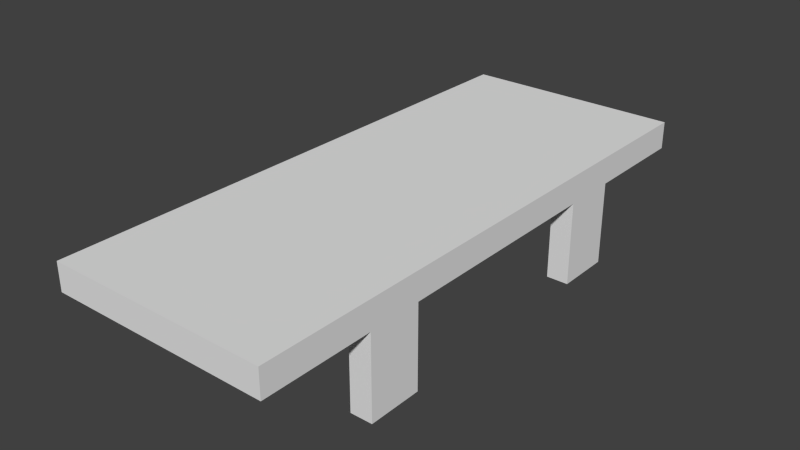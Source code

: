 # Source: endlessrunner.blend  (saved by Blender 2.76.0; exported with 4.5.12 LTS)
import bpy
from mathutils import Matrix  # noqa: F401  (used for matrix-valued properties, if any)

bpy.ops.wm.read_factory_settings(use_empty=True)
scene = bpy.context.scene
scene.name = 'Scene'

# ---- collections
col_collection_1 = bpy.data.collections.new('Collection 1'); scene.collection.children.link(col_collection_1)
col_collection_2 = bpy.data.collections.new('Collection 2'); scene.collection.children.link(col_collection_2)
col_collection_2.hide_render = True
col_collection_2.hide_viewport = True

# ---- world
world_world = bpy.data.worlds.new('World'); scene.world = world_world
world_world.color = (0.05088, 0.05088, 0.05088)
world_world.use_sun_shadow = False
world_world.sun_shadow_jitter_overblur = 0.0
world_world.cycles.sampling_method = 'MANUAL'
world_world.cycles.sample_map_resolution = 256

# ---- meshes
me_cube_001 = bpy.data.meshes.new('Cube.001')
me_cube_001.from_pydata([(3.2, -10.0, -1.544e-05), (3.2, 10.0, -1.0), (3.2, -10.0, -1.0), (3.2, 10.0, -1.544e-05), (4.0, -10.0, -1.0), (4.0, -10.0, -1.544e-05), (4.0, 10.0, -1.0), (4.0, 10.0, -1.544e-05), (0.0, 10.0, -1.544e-05), (0.0, 10.0, -1.0), (0.0, -10.0, -1.544e-05), (0.0, -10.0, -1.0), (3.2, -6.004, -1.0), (4.0, -6.004, -1.544e-05), (4.0, -6.004, -1.0), (3.2, -6.004, -1.544e-05), (0.0, -6.004, -1.544e-05), (0.0, -6.004, -1.0), (4.0, 6.035, -1.0), (3.2, 6.035, -1.0), (4.0, 6.035, -1.544e-05), (3.2, 6.035, -1.544e-05), (0.0, 6.035, -1.544e-05), (0.0, 6.035, -1.0), (3.2, 4.012, -1.0), (3.2, -4.007, -1.0), (4.0, 4.012, -1.544e-05), (4.0, -4.007, -1.544e-05), (3.2, 4.012, -1.544e-05), (3.2, -4.007, -1.544e-05), (0.0, 4.012, -1.544e-05), (0.0, -4.007, -1.544e-05), (0.0, 4.012, -1.0), (0.0, -4.007, -1.0), (4.0, -4.007, -1.0), (4.0, 4.012, -1.0), (4.0, 4.012, -4.017), (4.0, 6.035, -4.017), (3.2, 6.035, -4.017), (3.2, 4.012, -4.017), (3.2, -4.007, -4.01), (3.2, -6.004, -4.01), (4.0, -6.004, -4.01), (4.0, -4.007, -4.01)], [], [(8, 3, 1, 9), (3, 7, 6, 1), (13, 5, 4, 14), (11, 17, 12, 2), (19, 1, 6, 18), (20, 7, 3, 21), (21, 3, 8, 22), (23, 9, 1, 19), (0, 10, 11, 2), (5, 0, 2, 4), (0, 15, 16, 10), (5, 13, 15, 0), (2, 12, 14, 4), (27, 13, 14, 34), (7, 20, 18, 6), (32, 23, 19, 24), (28, 21, 22, 30), (26, 20, 21, 28), (19, 18, 37, 38), (25, 34, 43, 40), (25, 24, 35, 34), (13, 27, 29, 15), (27, 26, 28, 29), (15, 29, 31, 16), (29, 28, 30, 31), (17, 33, 25, 12), (33, 32, 24, 25), (20, 26, 35, 18), (26, 27, 34, 35), (39, 38, 37, 36), (35, 24, 39, 36), (18, 35, 36, 37), (24, 19, 38, 39), (41, 40, 43, 42), (34, 14, 42, 43), (12, 25, 40, 41), (14, 12, 41, 42)])
_uv = me_cube_001.uv_layers.new(name='UVMap')
_uv.uv.foreach_set('vector', [0.998, 0.2216, 0.8837, 0.2216, 0.8837, 0.1859, 0.998, 0.1859, 0.8837, 0.2216, 0.8551, 0.2216, 0.8551, 0.1859, 0.8837, 0.1859, 0.2836, 0.2216, 0.1409, 0.2216, 0.1409, 0.1859, 0.2836, 0.1859, 0.1409, 0.04303, 0.2836, 0.04303, 0.2836, 0.1573, 0.1409, 0.1573, 0.7136, 0.1573, 0.8551, 0.1573, 0.8551, 0.1859, 0.7136, 0.1859, 0.8037, 0.3223, 1.002, 0.3223, 1.002, 0.3623, 0.8037, 0.3623, 0.8037, 0.3623, 1.002, 0.3623, 1.002, 0.5223, 0.8037, 0.5223, 0.7136, 0.04303, 0.8551, 0.04303, 0.8551, 0.1573, 0.7136, 0.1573, 0.1124, 0.2216, -0.001896, 0.2216, -0.001896, 0.1859, 0.1124, 0.1859, 0.1409, 0.2216, 0.1124, 0.2216, 0.1124, 0.1859, 0.1409, 0.1859, 0.001998, 0.3623, 0.2018, 0.3623, 0.2018, 0.5223, 0.001998, 0.5223, 0.001998, 0.3223, 0.2018, 0.3223, 0.2018, 0.3623, 0.001998, 0.3623, 0.1409, 0.1573, 0.2836, 0.1573, 0.2836, 0.1859, 0.1409, 0.1859, 0.355, 0.2216, 0.2836, 0.2216, 0.2836, 0.1859, 0.355, 0.1859, 0.8551, 0.2216, 0.7136, 0.2216, 0.7136, 0.1859, 0.8551, 0.1859, 0.6413, 0.04303, 0.7136, 0.04303, 0.7136, 0.1573, 0.6413, 0.1573, 0.7025, 0.3623, 0.8037, 0.3623, 0.8037, 0.5223, 0.7025, 0.5223, 0.7025, 0.3223, 0.8037, 0.3223, 0.8037, 0.3623, 0.7025, 0.3623, 0.9734, 0.9647, 0.9167, 0.9647, 0.9167, 0.751, 0.9734, 0.751, 0.4324, 0.9585, 0.3752, 0.9585, 0.3752, 0.7433, 0.4324, 0.7433, 0.355, 0.1573, 0.6413, 0.1573, 0.6413, 0.1859, 0.355, 0.1859, 0.2018, 0.3223, 0.3016, 0.3223, 0.3016, 0.3623, 0.2018, 0.3623, 0.3016, 0.3223, 0.7025, 0.3223, 0.7025, 0.3623, 0.3016, 0.3623, 0.2018, 0.3623, 0.3016, 0.3623, 0.3016, 0.5223, 0.2018, 0.5223, 0.3016, 0.3623, 0.7025, 0.3623, 0.7025, 0.5223, 0.3016, 0.5223, 0.2836, 0.04303, 0.355, 0.04303, 0.355, 0.1573, 0.2836, 0.1573, 0.355, 0.04303, 0.6413, 0.04303, 0.6413, 0.1573, 0.355, 0.1573, 0.7136, 0.2216, 0.6413, 0.2216, 0.6413, 0.1859, 0.7136, 0.1859, 0.6413, 0.2216, 0.355, 0.2216, 0.355, 0.1859, 0.6413, 0.1859, 0.7168, 0.751, 0.7168, 0.6077, 0.7734, 0.6077, 0.7734, 0.751, 0.7734, 0.9647, 0.7168, 0.9647, 0.7168, 0.751, 0.7734, 0.751, 0.9167, 0.9647, 0.7734, 0.9647, 0.7734, 0.751, 0.9167, 0.751, 0.7168, 0.9647, 0.5735, 0.9647, 0.5735, 0.751, 0.7168, 0.751, 0.1752, 0.7433, 0.1752, 0.6006, 0.2324, 0.6006, 0.2324, 0.7433, 0.3752, 0.9585, 0.2324, 0.9585, 0.2324, 0.7433, 0.3752, 0.7433, 0.1752, 0.9585, 0.03246, 0.9585, 0.03246, 0.7433, 0.1752, 0.7433, 0.2324, 0.9585, 0.1752, 0.9585, 0.1752, 0.7433, 0.2324, 0.7433])
me_cube_001.use_remesh_preserve_volume = False
me_cube_001.use_remesh_preserve_attributes = False
me_cube_001.use_mirror_vertex_groups = False
me_cube_001.update()
me_cylinder = bpy.data.meshes.new('Cylinder')
me_cylinder.from_pydata([(0.0, 10.0, 0.6), (0.03827, 10.0, 0.5924), (0.07071, 10.0, 0.5707), (0.09239, 10.0, 0.5383), (0.1, 10.0, 0.5), (0.09239, 10.0, 0.4617), (0.07071, 10.0, 0.4293), (0.03827, 10.0, 0.4076), (1.51e-08, 10.0, 0.4), (-0.03827, 10.0, 0.4076), (-0.07071, 10.0, 0.4293), (-0.09239, 10.0, 0.4617), (-0.1, 10.0, 0.5), (-0.09239, 10.0, 0.5383), (-0.07071, 10.0, 0.5707), (-0.03827, 10.0, 0.5924), (0.0, -2.623e-08, 0.6), (0.03827, -2.589e-08, 0.5924), (0.07071, -2.495e-08, 0.5707), (0.09239, -2.353e-08, 0.5383), (0.1, -2.186e-08, 0.5), (0.09239, -2.018e-08, 0.4617), (0.07071, -1.876e-08, 0.4293), (0.03827, -1.782e-08, 0.4076), (1.51e-08, -1.748e-08, 0.4), (-0.03827, -1.782e-08, 0.4076), (-0.07071, -1.876e-08, 0.4293), (-0.09239, -2.018e-08, 0.4617), (-0.1, -2.186e-08, 0.5), (-0.09239, -2.353e-08, 0.5383), (-0.07071, -2.495e-08, 0.5707), (-0.03827, -2.589e-08, 0.5924), (0.0, 5.2, 1.868e-08), (0.0, 5.2, 1.0), (0.07654, 5.185, 1.802e-08), (0.07654, 5.185, 1.0), (0.1414, 5.141, 1.612e-08), (0.1414, 5.141, 1.0), (0.1848, 5.077, 1.329e-08), (0.1848, 5.077, 1.0), (0.2, 5.0, 9.941e-09), (0.2, 5.0, 1.0), (0.1848, 4.923, 6.595e-09), (0.1848, 4.923, 1.0), (0.1414, 4.859, 3.759e-09), (0.1414, 4.859, 1.0), (0.07654, 4.815, 1.864e-09), (0.07654, 4.815, 1.0), (3.02e-08, 4.8, 1.198e-09), (3.02e-08, 4.8, 1.0), (-0.07654, 4.815, 1.864e-09), (-0.07654, 4.815, 1.0), (-0.1414, 4.859, 3.759e-09), (-0.1414, 4.859, 1.0), (-0.1848, 4.923, 6.595e-09), (-0.1848, 4.923, 1.0), (-0.2, 5.0, 9.941e-09), (-0.2, 5.0, 1.0), (-0.1848, 5.077, 1.329e-08), (-0.1848, 5.077, 1.0), (-0.1414, 5.141, 1.612e-08), (-0.1414, 5.141, 1.0), (-0.07654, 5.185, 1.802e-08), (-0.07654, 5.185, 1.0)], [], [(14, 30, 31, 15), (15, 31, 16, 0), (13, 29, 30, 14), (12, 28, 29, 13), (11, 27, 28, 12), (10, 26, 27, 11), (9, 25, 26, 10), (8, 24, 25, 9), (7, 23, 24, 8), (6, 22, 23, 7), (5, 21, 22, 6), (4, 20, 21, 5), (3, 19, 20, 4), (2, 18, 19, 3), (1, 17, 18, 2), (0, 16, 17, 1), (32, 33, 35, 34), (34, 35, 37, 36), (36, 37, 39, 38), (38, 39, 41, 40), (40, 41, 43, 42), (42, 43, 45, 44), (44, 45, 47, 46), (46, 47, 49, 48), (48, 49, 51, 50), (50, 51, 53, 52), (52, 53, 55, 54), (54, 55, 57, 56), (56, 57, 59, 58), (58, 59, 61, 60), (35, 33, 63, 61, 59, 57, 55, 53, 51, 49, 47, 45, 43, 41, 39, 37), (62, 63, 33, 32), (60, 61, 63, 62), (32, 34, 36, 38, 40, 42, 44, 46, 48, 50, 52, 54, 56, 58, 60, 62)])
_uv = me_cylinder.uv_layers.new(name='UVMap')
_uv.uv.foreach_set('vector', [0.9979, 0.06588, 0.0003415, 0.06588, 0.0001971, 0.04847, 0.9978, 0.04847, 0.9978, 0.04847, 0.0001971, 0.04847, 5.278e-05, 0.03106, 0.9976, 0.03106, 0.9981, 0.08329, 0.0004858, 0.08329, 0.0003415, 0.06588, 0.9979, 0.06588, 0.9982, 0.1007, 0.0006302, 0.1007, 0.0004858, 0.08329, 0.9981, 0.08329, 0.9984, 0.1181, 0.0007745, 0.1181, 0.0006302, 0.1007, 0.9982, 0.1007, 0.9985, 0.1355, 0.0009188, 0.1355, 0.0007745, 0.1181, 0.9984, 0.1181, 0.9986, 0.1529, 0.001063, 0.1529, 0.0009188, 0.1355, 0.9985, 0.1355, 0.9988, 0.1703, 0.001208, 0.1703, 0.001063, 0.1529, 0.9986, 0.1529, 0.9989, 0.1878, 0.001352, 0.1878, 0.001208, 0.1703, 0.9988, 0.1703, 0.9991, 0.2052, 0.001496, 0.2052, 0.001352, 0.1878, 0.9989, 0.1878, 0.9992, 0.2226, 0.001641, 0.2226, 0.001496, 0.2052, 0.9991, 0.2052, 0.9994, 0.24, 0.001785, 0.24, 0.001641, 0.2226, 0.9992, 0.2226, 0.9995, 0.2574, 0.001929, 0.2574, 0.001785, 0.24, 0.9994, 0.24, 0.9997, 0.2748, 0.002074, 0.2748, 0.001929, 0.2574, 0.9995, 0.2574, 0.9998, 0.2922, 0.002218, 0.2922, 0.002074, 0.2748, 0.9997, 0.2748, 0.9999, 0.3096, 0.002362, 0.3096, 0.002218, 0.2922, 0.9998, 0.2922, 0.02873, 0.8936, 0.5296, 0.8936, 0.5296, 0.9327, 0.02873, 0.9327, 0.02873, 0.9327, 0.5296, 0.9327, 0.5296, 0.9718, 0.02873, 0.9718, 0.02873, 0.3464, 0.5296, 0.3464, 0.5296, 0.3855, 0.02873, 0.3855, 0.02873, 0.3855, 0.5296, 0.3855, 0.5296, 0.4246, 0.02873, 0.4246, 0.02873, 0.4246, 0.5296, 0.4246, 0.5296, 0.4637, 0.02873, 0.4637, 0.02873, 0.4637, 0.5296, 0.4637, 0.5296, 0.5027, 0.02873, 0.5027, 0.02873, 0.5027, 0.5296, 0.5027, 0.5296, 0.5418, 0.02873, 0.5418, 0.02873, 0.5418, 0.5296, 0.5418, 0.5296, 0.5809, 0.02873, 0.5809, 0.02873, 0.5809, 0.5296, 0.5809, 0.5296, 0.62, 0.02873, 0.62, 0.02873, 0.62, 0.5296, 0.62, 0.5296, 0.6591, 0.02873, 0.6591, 0.02873, 0.6591, 0.5296, 0.6591, 0.5296, 0.6982, 0.02873, 0.6982, 0.02873, 0.6982, 0.5296, 0.6982, 0.5296, 0.7373, 0.02873, 0.7373, 0.02873, 0.7373, 0.5296, 0.7373, 0.5296, 0.7764, 0.02873, 0.7764, 0.02873, 0.7764, 0.5296, 0.7764, 0.5296, 0.8155, 0.02873, 0.8155, 0.6085, 0.7396, 0.5724, 0.7246, 0.5448, 0.697, 0.5298, 0.6609, 0.5298, 0.6218, 0.5448, 0.5857, 0.5724, 0.5581, 0.6085, 0.5431, 0.6476, 0.5431, 0.6837, 0.5581, 0.7114, 0.5857, 0.7263, 0.6218, 0.7263, 0.6609, 0.7114, 0.697, 0.6837, 0.7246, 0.6476, 0.7396, 0.02873, 0.8545, 0.5296, 0.8545, 0.5296, 0.8936, 0.02873, 0.8936, 0.02873, 0.8155, 0.5296, 0.8155, 0.5296, 0.8545, 0.02873, 0.8545, 0.6837, 0.3613, 0.7114, 0.389, 0.7263, 0.4251, 0.7263, 0.4642, 0.7114, 0.5003, 0.6837, 0.5279, 0.6476, 0.5429, 0.6085, 0.5429, 0.5724, 0.5279, 0.5448, 0.5003, 0.5298, 0.4642, 0.5298, 0.4251, 0.5448, 0.389, 0.5724, 0.3613, 0.6085, 0.3464, 0.6476, 0.3464])
me_cylinder.use_remesh_preserve_volume = False
me_cylinder.use_remesh_preserve_attributes = False
me_cylinder.use_mirror_vertex_groups = False
me_cylinder.update()

# ---- objects
ob_bridge = bpy.data.objects.new('Bridge', me_cube_001)
ob_side = bpy.data.objects.new('Side', me_cylinder)

# ---- transforms, parenting, visibility, modifiers, constraints
ob_bridge.location = (0.0, 0.0, 0.0)
ob_bridge.scale = (1.0, 1.0, 1.0)
ob_bridge.lineart.crease_threshold = 0.0
_m = ob_bridge.modifiers.new('Mirror', 'MIRROR')
ob_side.location = (0.0, 0.0, 0.0)
ob_side.lineart.crease_threshold = 0.0
_m = ob_side.modifiers.new('Mirror', 'MIRROR')
_m.use_axis = (False, True, False)

# ---- collection membership
col_collection_1.objects.link(ob_bridge)
col_collection_2.objects.link(ob_side)

# ---- scene / render settings (as saved in the file)
scene.frame_start = 1; scene.frame_end = 250; scene.frame_set(1)
scene.render.engine = 'BLENDER_EEVEE_NEXT'
scene.render.resolution_percentage = 50
scene.render.dither_intensity = 0.0
scene.cycles.use_denoising = False
scene.cycles.samples = 10
scene.cycles.sampling_pattern = 'TABULATED_SOBOL'
scene.cycles.light_sampling_threshold = 0.0
scene.cycles.use_adaptive_sampling = False
scene.cycles.use_light_tree = False
scene.cycles.blur_glossy = 0.0
scene.cycles.pixel_filter_type = 'GAUSSIAN'
scene.cycles.sample_clamp_indirect = 0.0
scene.view_settings.view_transform = 'Standard'
bpy.context.view_layer.update()

# ---- added for rendering (the .blend has no active camera and no usable light): camera, sun
cam_auto = bpy.data.cameras.new('AutoCamera')
cam_auto.lens = 50.0
cam_auto.sensor_width = 36.0
cam_auto.clip_end = 1000.0
ob_auto_camera = bpy.data.objects.new('AutoCamera', cam_auto)
scene.collection.objects.link(ob_auto_camera)
ob_auto_camera.location = (20.4634, -24.5561, 14.8622)
ob_auto_camera.rotation_euler = (1.09748, -7.21219e-08, 0.694738)
scene.camera = ob_auto_camera
light_auto_sun = bpy.data.lights.new('AutoSun', 'SUN')
light_auto_sun.energy = 3.0
light_auto_sun.angle = 0.0523599
ob_auto_sun = bpy.data.objects.new('AutoSun', light_auto_sun)
scene.collection.objects.link(ob_auto_sun)
ob_auto_sun.rotation_euler = (0.872665, 0.174533, 0.523599)
bpy.context.view_layer.update()
